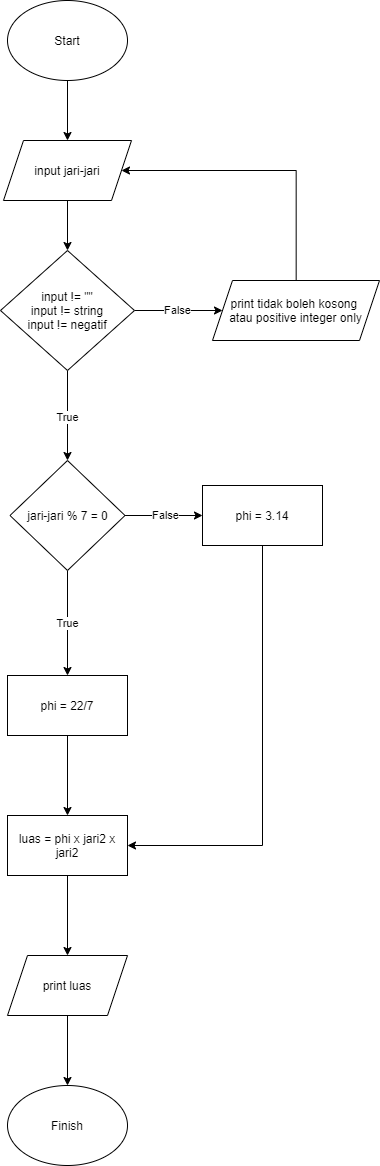

The diagram above was exported from draw.io. Its source (the exported page's mxGraphModel, read from the mxfile embedded in the PNG):
<mxGraphModel dx="2507" dy="1750" grid="1" gridSize="10" guides="1" tooltips="1" connect="1" arrows="1" fold="1" page="1" pageScale="1" pageWidth="850" pageHeight="1100" math="0" shadow="0">
  <root>
    <mxCell id="0" />
    <mxCell id="1" parent="0" />
    <mxCell id="p7gBcpsaz520ae34sVDF-1" value="" style="edgeStyle=orthogonalEdgeStyle;rounded=0;orthogonalLoop=1;jettySize=auto;html=1;" parent="1" source="p7gBcpsaz520ae34sVDF-2" target="p7gBcpsaz520ae34sVDF-4" edge="1">
      <mxGeometry relative="1" as="geometry" />
    </mxCell>
    <mxCell id="p7gBcpsaz520ae34sVDF-2" value="Start" style="ellipse;whiteSpace=wrap;html=1;" parent="1" vertex="1">
      <mxGeometry x="365" y="70" width="120" height="80" as="geometry" />
    </mxCell>
    <mxCell id="RAT8S2q7gLQEZLH5_g6P-11" value="" style="edgeStyle=orthogonalEdgeStyle;rounded=0;orthogonalLoop=1;jettySize=auto;html=1;" edge="1" parent="1" source="p7gBcpsaz520ae34sVDF-4" target="RAT8S2q7gLQEZLH5_g6P-7">
      <mxGeometry relative="1" as="geometry" />
    </mxCell>
    <mxCell id="p7gBcpsaz520ae34sVDF-4" value="&lt;span&gt;input jari-jari&lt;/span&gt;" style="shape=parallelogram;perimeter=parallelogramPerimeter;whiteSpace=wrap;html=1;fixedSize=1;" parent="1" vertex="1">
      <mxGeometry x="361" y="210" width="128" height="60" as="geometry" />
    </mxCell>
    <mxCell id="p7gBcpsaz520ae34sVDF-15" value="True" style="edgeStyle=orthogonalEdgeStyle;rounded=0;orthogonalLoop=1;jettySize=auto;html=1;" parent="1" source="p7gBcpsaz520ae34sVDF-12" target="p7gBcpsaz520ae34sVDF-14" edge="1">
      <mxGeometry relative="1" as="geometry" />
    </mxCell>
    <mxCell id="p7gBcpsaz520ae34sVDF-17" value="False" style="edgeStyle=orthogonalEdgeStyle;rounded=0;orthogonalLoop=1;jettySize=auto;html=1;" parent="1" source="p7gBcpsaz520ae34sVDF-12" target="p7gBcpsaz520ae34sVDF-16" edge="1">
      <mxGeometry relative="1" as="geometry" />
    </mxCell>
    <mxCell id="p7gBcpsaz520ae34sVDF-12" value="jari-jari % 7 = 0" style="rhombus;whiteSpace=wrap;html=1;" parent="1" vertex="1">
      <mxGeometry x="367.5" y="530" width="115" height="110" as="geometry" />
    </mxCell>
    <mxCell id="p7gBcpsaz520ae34sVDF-19" value="" style="edgeStyle=orthogonalEdgeStyle;rounded=0;orthogonalLoop=1;jettySize=auto;html=1;" parent="1" source="p7gBcpsaz520ae34sVDF-14" target="p7gBcpsaz520ae34sVDF-18" edge="1">
      <mxGeometry relative="1" as="geometry" />
    </mxCell>
    <mxCell id="p7gBcpsaz520ae34sVDF-14" value="phi = 22/7" style="whiteSpace=wrap;html=1;" parent="1" vertex="1">
      <mxGeometry x="365" y="745" width="120" height="60" as="geometry" />
    </mxCell>
    <mxCell id="p7gBcpsaz520ae34sVDF-24" style="edgeStyle=orthogonalEdgeStyle;rounded=0;orthogonalLoop=1;jettySize=auto;html=1;entryX=1;entryY=0.5;entryDx=0;entryDy=0;" parent="1" source="p7gBcpsaz520ae34sVDF-16" target="p7gBcpsaz520ae34sVDF-18" edge="1">
      <mxGeometry relative="1" as="geometry">
        <Array as="points">
          <mxPoint x="619.5" y="915" />
        </Array>
      </mxGeometry>
    </mxCell>
    <mxCell id="p7gBcpsaz520ae34sVDF-16" value="phi = 3.14" style="whiteSpace=wrap;html=1;" parent="1" vertex="1">
      <mxGeometry x="560" y="555" width="120" height="60" as="geometry" />
    </mxCell>
    <mxCell id="p7gBcpsaz520ae34sVDF-21" value="" style="edgeStyle=orthogonalEdgeStyle;rounded=0;orthogonalLoop=1;jettySize=auto;html=1;" parent="1" source="p7gBcpsaz520ae34sVDF-18" target="p7gBcpsaz520ae34sVDF-20" edge="1">
      <mxGeometry relative="1" as="geometry" />
    </mxCell>
    <mxCell id="p7gBcpsaz520ae34sVDF-18" value="luas = phi x jari2 x jari2" style="whiteSpace=wrap;html=1;" parent="1" vertex="1">
      <mxGeometry x="365" y="885" width="120" height="60" as="geometry" />
    </mxCell>
    <mxCell id="p7gBcpsaz520ae34sVDF-23" value="" style="edgeStyle=orthogonalEdgeStyle;rounded=0;orthogonalLoop=1;jettySize=auto;html=1;" parent="1" source="p7gBcpsaz520ae34sVDF-20" target="p7gBcpsaz520ae34sVDF-22" edge="1">
      <mxGeometry relative="1" as="geometry" />
    </mxCell>
    <mxCell id="p7gBcpsaz520ae34sVDF-20" value="print luas" style="shape=parallelogram;perimeter=parallelogramPerimeter;whiteSpace=wrap;html=1;fixedSize=1;" parent="1" vertex="1">
      <mxGeometry x="365" y="1025" width="120" height="60" as="geometry" />
    </mxCell>
    <mxCell id="p7gBcpsaz520ae34sVDF-22" value="Finish" style="ellipse;whiteSpace=wrap;html=1;" parent="1" vertex="1">
      <mxGeometry x="365" y="1155" width="120" height="80" as="geometry" />
    </mxCell>
    <mxCell id="RAT8S2q7gLQEZLH5_g6P-5" value="True" style="edgeStyle=orthogonalEdgeStyle;rounded=0;orthogonalLoop=1;jettySize=auto;html=1;entryX=0.5;entryY=0;entryDx=0;entryDy=0;" edge="1" parent="1" source="RAT8S2q7gLQEZLH5_g6P-7" target="p7gBcpsaz520ae34sVDF-12">
      <mxGeometry relative="1" as="geometry">
        <mxPoint x="420" y="530" as="targetPoint" />
      </mxGeometry>
    </mxCell>
    <mxCell id="RAT8S2q7gLQEZLH5_g6P-6" value="False" style="edgeStyle=orthogonalEdgeStyle;rounded=0;orthogonalLoop=1;jettySize=auto;html=1;" edge="1" parent="1" source="RAT8S2q7gLQEZLH5_g6P-7" target="RAT8S2q7gLQEZLH5_g6P-9">
      <mxGeometry relative="1" as="geometry" />
    </mxCell>
    <mxCell id="RAT8S2q7gLQEZLH5_g6P-7" value="input != &quot;&quot;&lt;br&gt;input != string&lt;br&gt;input != negatif" style="rhombus;whiteSpace=wrap;html=1;" vertex="1" parent="1">
      <mxGeometry x="358" y="320" width="134" height="120" as="geometry" />
    </mxCell>
    <mxCell id="RAT8S2q7gLQEZLH5_g6P-10" style="edgeStyle=orthogonalEdgeStyle;rounded=0;orthogonalLoop=1;jettySize=auto;html=1;entryX=1;entryY=0.5;entryDx=0;entryDy=0;" edge="1" parent="1" source="RAT8S2q7gLQEZLH5_g6P-9" target="p7gBcpsaz520ae34sVDF-4">
      <mxGeometry relative="1" as="geometry">
        <Array as="points">
          <mxPoint x="654" y="240" />
        </Array>
      </mxGeometry>
    </mxCell>
    <mxCell id="RAT8S2q7gLQEZLH5_g6P-9" value="print tidak boleh kosong&amp;nbsp;&lt;br&gt;atau positive integer only" style="shape=parallelogram;perimeter=parallelogramPerimeter;whiteSpace=wrap;html=1;fixedSize=1;" vertex="1" parent="1">
      <mxGeometry x="570" y="350" width="167" height="60" as="geometry" />
    </mxCell>
  </root>
</mxGraphModel>